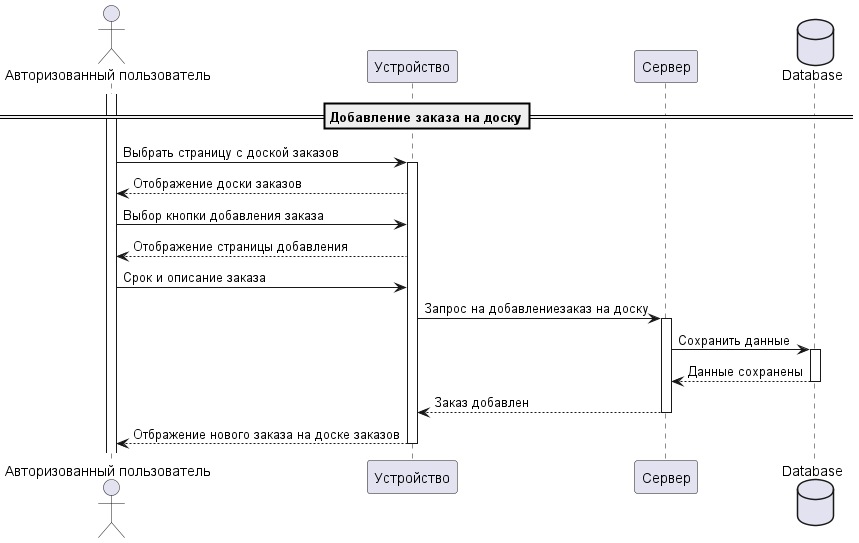

The diagram above was rendered by PlantUML. Its source (embedded in the PNG):
@startuml
'https://plantuml.com/sequence-diagram
'autonumber

actor "Авторизованный пользователь" as AuthUser
participant "Устройство" as Device
participant "Сервер" as Server
database "Database" as DB

activate AuthUser

'== Добавить ингредиент==
'
'AuthUser -> Device: Выбрать страницу добаления ингредиентов
'activate Device
'Device --> AuthUser: Страница добаления ингредиентов
'AuthUser -> Device: Данные об ингредиенте
'Device -> Server: Запрос на добавление ингредиента
'activate Server
'Server -> DB: Сохранить данные
'activate DB
'DB --> Server: Данные сохранены
'deactivate DB
'Server --> Device: Ингредиент добавлен
'deactivate Server
'Device --> AuthUser: Отбражение добаленного ингредиента
'deactivate Device

'==Создание шаблона для готового изделия==
'
'AuthUser -> Device: Выбрать станицу создания готового изделия
'activate Device
'Device --> AuthUser: Страница добаления изделия
'AuthUser -> Device: Данные об изделии
'Device -> Server: Добавить изделие
'activate Server
'Server -> DB: Сохранить данные
'activate DB
'DB --> Server: Данные сохранены
'deactivate DB
'Server --> Device: Изделие добавлено
'deactivate Server
'Device --> AuthUser: Изделие добалено
'deactivate Device

'==Добавить издержку==
'
'AuthUser -> Device: Выбрать станицу добавления издержи
'activate Device
'Device --> AuthUser: Страница добаления издержек
'
'AuthUser -> Device: Наименование, значение
'Device -> Server: Запрос на добавление издержки
'activate Server
'Server -> DB: Сохранить данные
'activate DB
'DB --> Server: Данные сохранены
'deactivate DB
'Server --> Device: Добавлена издержка
'deactivate Server
'Device --> AuthUser: Показать добавленную издержку
'deactivate Device

'==Расчет стоимости==
'AuthUser -> Device: Выбор страницы расчета\nстоимости изделия
'activate Device
'Device --> AuthUser: Страница расчета
'AuthUser -> Device: Данные для расчета\n(выбрать изделие и издержки)
'Device -> Server: Рассчитать стоимость изделия
'activate Server
'Server -> DB: Запросить данные об\nиздержках и изделии
'activate DB
'DB --> Server: Данные об издержках и изделии
'deactivate DB
'Server -> Server: Проведение расчета
'Server --> Device: Результат расчета
'deactivate Server
'Device --> AuthUser: Отображение результата
'deactivate Device
'
'==Получение отчета==
'AuthUser -> Device: Выбор страницы отчета
'activate Device
'Device --> AuthUser: Страница отчетов
'AuthUser -> Device: Период для отчета
'Device -> Server: Запрос на предоставление отчета
'activate Server
'Server -> DB: Запросить данные для\nотчета
'activate DB
'DB --> Server: Данные для отчета
'deactivate DB
'Server -> Server: Проведение расчетов
'Server --> Device: Отчет
'deactivate Server
'Device --> AuthUser: Отображение отчета
'deactivate Device
'==Присоединение к группе==
'AuthUser -> Device: Выбрать страницу с группами
'activate Device
'Device --> AuthUser: Отображение страницы с группами
'AuthUser -> Device: Код группы
'Device -> Server: Проверка наличия группы
'activate Server
'Server -> DB: Проверка наличия группы
'activate DB
'
'alt Группа существует
'    DB --> Server: Группа существует
'    Device -> Server: Присоединить пользователя к группе
'    Server -> DB: Обновление данных
'    DB --> Server: Данные обновлены
'    Server --> Device: Успешное присоединение
'    Device --> AuthUser: Пользователь присоединился к группе
'else Группа не существует
'    DB --> Server: Такой группы нет
'    deactivate DB
'    Server --> Device: Ошибка в коде группы
'    deactivate Server
'    Device --> AuthUser: Показать сообщение о том,\nчто группы с таким кодом не существует
'    deactivate Device
'end
==Добавление заказа на доску==
AuthUser -> Device: Выбрать страницу с доской заказов
activate Device
Device --> AuthUser: Отображение доски заказов
AuthUser -> Device: Выбор кнопки добавления заказа
Device --> AuthUser: Отображение страницы добавления
AuthUser -> Device: Срок и описание заказа
Device -> Server: Запрос на добавлениезаказ на доску
activate Server
Server -> DB: Сохранить данные
activate DB
DB --> Server: Данные сохранены
deactivate DB
Server --> Device: Заказ добавлен
deactivate Server
Device --> AuthUser: Отбражение нового заказа на доске заказов
deactivate Device

'==Изменение состояния заказа==
'AuthUser -> Device: Выбрать страницу с доской Agile
'activate Device
'Device --> AuthUser: Отображение доски Agile
'AuthUser -> Device: Перетащить заказ в нужное состояние
'Device -> Server: Изменить сотояние заказа
'activate Server
'Server -> DB: Сохранить изменения
'activate DB
'DB -->  Server: Данные сохранены
'deactivate DB
'Server --> Device: Состояние изменено
'deactivate Server
'Device --> AuthUser: Перемещение заказа в другую ячейку
'deactivate Device



@enduml